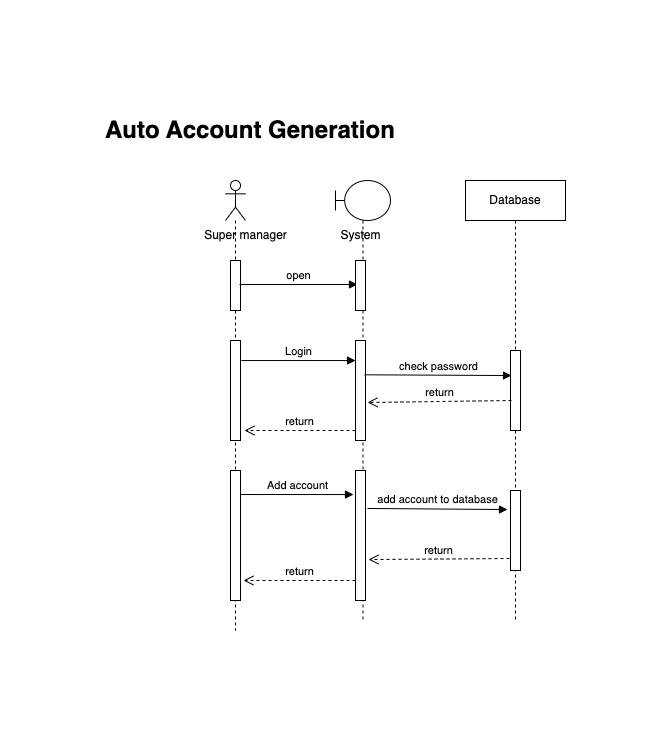

The diagram above was exported from draw.io. Its source (the exported page's mxGraphModel, read from the mxfile embedded in the PNG):
<mxGraphModel dx="1754" dy="919" grid="1" gridSize="10" guides="1" tooltips="1" connect="1" arrows="1" fold="1" page="1" pageScale="1" pageWidth="850" pageHeight="1100" math="0" shadow="0">
  <root>
    <mxCell id="0" />
    <mxCell id="1" parent="0" />
    <mxCell id="r2Q0yFgpOkycOFByr0iv-7" value="" style="shape=umlLifeline;participant=umlActor;perimeter=lifelinePerimeter;whiteSpace=wrap;html=1;container=1;collapsible=0;recursiveResize=0;verticalAlign=top;spacingTop=36;outlineConnect=0;" parent="1" vertex="1">
      <mxGeometry x="245" y="110" width="20" height="450" as="geometry" />
    </mxCell>
    <mxCell id="r2Q0yFgpOkycOFByr0iv-8" value="" style="html=1;points=[];perimeter=orthogonalPerimeter;" parent="r2Q0yFgpOkycOFByr0iv-7" vertex="1">
      <mxGeometry x="5" y="80" width="10" height="50" as="geometry" />
    </mxCell>
    <mxCell id="r2Q0yFgpOkycOFByr0iv-14" value="" style="html=1;points=[];perimeter=orthogonalPerimeter;" parent="r2Q0yFgpOkycOFByr0iv-7" vertex="1">
      <mxGeometry x="5" y="160" width="10" height="100" as="geometry" />
    </mxCell>
    <mxCell id="r2Q0yFgpOkycOFByr0iv-23" value="" style="html=1;points=[];perimeter=orthogonalPerimeter;" parent="r2Q0yFgpOkycOFByr0iv-7" vertex="1">
      <mxGeometry x="5" y="290" width="10" height="130" as="geometry" />
    </mxCell>
    <mxCell id="r2Q0yFgpOkycOFByr0iv-9" value="open" style="html=1;verticalAlign=bottom;endArrow=block;rounded=0;exitX=0.9;exitY=0.48;exitDx=0;exitDy=0;exitPerimeter=0;entryX=0.2;entryY=0.48;entryDx=0;entryDy=0;entryPerimeter=0;" parent="1" source="r2Q0yFgpOkycOFByr0iv-8" target="r2Q0yFgpOkycOFByr0iv-13" edge="1">
      <mxGeometry width="80" relative="1" as="geometry">
        <mxPoint x="275" y="220" as="sourcePoint" />
        <mxPoint x="355" y="214" as="targetPoint" />
      </mxGeometry>
    </mxCell>
    <mxCell id="r2Q0yFgpOkycOFByr0iv-11" value="" style="shape=umlLifeline;participant=umlBoundary;perimeter=lifelinePerimeter;whiteSpace=wrap;html=1;container=1;collapsible=0;recursiveResize=0;verticalAlign=top;spacingTop=36;outlineConnect=0;" parent="1" vertex="1">
      <mxGeometry x="355" y="110" width="55" height="440" as="geometry" />
    </mxCell>
    <mxCell id="r2Q0yFgpOkycOFByr0iv-13" value="" style="html=1;points=[];perimeter=orthogonalPerimeter;" parent="r2Q0yFgpOkycOFByr0iv-11" vertex="1">
      <mxGeometry x="20" y="80" width="10" height="50" as="geometry" />
    </mxCell>
    <mxCell id="r2Q0yFgpOkycOFByr0iv-16" value="" style="html=1;points=[];perimeter=orthogonalPerimeter;" parent="r2Q0yFgpOkycOFByr0iv-11" vertex="1">
      <mxGeometry x="20" y="160" width="10" height="100" as="geometry" />
    </mxCell>
    <mxCell id="r2Q0yFgpOkycOFByr0iv-24" value="" style="html=1;points=[];perimeter=orthogonalPerimeter;" parent="r2Q0yFgpOkycOFByr0iv-11" vertex="1">
      <mxGeometry x="20" y="290" width="10" height="130" as="geometry" />
    </mxCell>
    <mxCell id="r2Q0yFgpOkycOFByr0iv-12" value="System" style="text;html=1;align=center;verticalAlign=middle;resizable=0;points=[];autosize=1;strokeColor=none;fillColor=none;" parent="r2Q0yFgpOkycOFByr0iv-11" vertex="1">
      <mxGeometry x="-5" y="40" width="60" height="30" as="geometry" />
    </mxCell>
    <mxCell id="r2Q0yFgpOkycOFByr0iv-15" value="Login" style="html=1;verticalAlign=bottom;endArrow=block;rounded=0;exitX=1.1;exitY=0.513;exitDx=0;exitDy=0;exitPerimeter=0;" parent="1" edge="1">
      <mxGeometry width="80" relative="1" as="geometry">
        <mxPoint x="261" y="290.03999999999996" as="sourcePoint" />
        <mxPoint x="375" y="290.03999999999996" as="targetPoint" />
      </mxGeometry>
    </mxCell>
    <mxCell id="r2Q0yFgpOkycOFByr0iv-18" value="Database" style="shape=umlLifeline;perimeter=lifelinePerimeter;whiteSpace=wrap;html=1;container=1;collapsible=0;recursiveResize=0;outlineConnect=0;" parent="1" vertex="1">
      <mxGeometry x="485" y="110" width="100" height="440" as="geometry" />
    </mxCell>
    <mxCell id="r2Q0yFgpOkycOFByr0iv-20" value="" style="html=1;points=[];perimeter=orthogonalPerimeter;" parent="r2Q0yFgpOkycOFByr0iv-18" vertex="1">
      <mxGeometry x="45" y="170" width="10" height="80" as="geometry" />
    </mxCell>
    <mxCell id="r2Q0yFgpOkycOFByr0iv-26" value="" style="html=1;points=[];perimeter=orthogonalPerimeter;" parent="r2Q0yFgpOkycOFByr0iv-18" vertex="1">
      <mxGeometry x="45" y="310" width="10" height="80" as="geometry" />
    </mxCell>
    <mxCell id="r2Q0yFgpOkycOFByr0iv-19" value="check password" style="html=1;verticalAlign=bottom;endArrow=block;rounded=0;exitX=0.9;exitY=0.263;exitDx=0;exitDy=0;exitPerimeter=0;entryX=0.1;entryY=0.213;entryDx=0;entryDy=0;entryPerimeter=0;" parent="1" edge="1">
      <mxGeometry width="80" relative="1" as="geometry">
        <mxPoint x="384" y="304.29999999999995" as="sourcePoint" />
        <mxPoint x="531" y="305.03999999999996" as="targetPoint" />
      </mxGeometry>
    </mxCell>
    <mxCell id="r2Q0yFgpOkycOFByr0iv-21" value="return" style="html=1;verticalAlign=bottom;endArrow=open;dashed=1;endSize=8;rounded=0;entryX=1.2;entryY=0.72;entryDx=0;entryDy=0;entryPerimeter=0;exitX=0.1;exitY=0.75;exitDx=0;exitDy=0;exitPerimeter=0;" parent="1" edge="1">
      <mxGeometry relative="1" as="geometry">
        <mxPoint x="531" y="330" as="sourcePoint" />
        <mxPoint x="387" y="332" as="targetPoint" />
      </mxGeometry>
    </mxCell>
    <mxCell id="r2Q0yFgpOkycOFByr0iv-22" value="return" style="html=1;verticalAlign=bottom;endArrow=open;dashed=1;endSize=8;rounded=0;entryX=1.4;entryY=0.9;entryDx=0;entryDy=0;entryPerimeter=0;" parent="1" target="r2Q0yFgpOkycOFByr0iv-14" edge="1">
      <mxGeometry relative="1" as="geometry">
        <mxPoint x="375" y="360" as="sourcePoint" />
        <mxPoint x="275" y="370" as="targetPoint" />
      </mxGeometry>
    </mxCell>
    <mxCell id="r2Q0yFgpOkycOFByr0iv-25" value="Add account" style="html=1;verticalAlign=bottom;endArrow=block;rounded=0;exitX=1;exitY=0.277;exitDx=0;exitDy=0;exitPerimeter=0;entryX=-0.2;entryY=0.185;entryDx=0;entryDy=0;entryPerimeter=0;" parent="1" target="r2Q0yFgpOkycOFByr0iv-24" edge="1">
      <mxGeometry width="80" relative="1" as="geometry">
        <mxPoint x="260" y="424.01" as="sourcePoint" />
        <mxPoint x="365" y="423" as="targetPoint" />
      </mxGeometry>
    </mxCell>
    <mxCell id="r2Q0yFgpOkycOFByr0iv-27" value="add account to database" style="html=1;verticalAlign=bottom;endArrow=block;rounded=0;exitX=1.2;exitY=0.292;exitDx=0;exitDy=0;exitPerimeter=0;entryX=-0.3;entryY=0.238;entryDx=0;entryDy=0;entryPerimeter=0;" parent="1" source="r2Q0yFgpOkycOFByr0iv-24" target="r2Q0yFgpOkycOFByr0iv-26" edge="1">
      <mxGeometry width="80" relative="1" as="geometry">
        <mxPoint x="645" y="430" as="sourcePoint" />
        <mxPoint x="725" y="430" as="targetPoint" />
      </mxGeometry>
    </mxCell>
    <mxCell id="r2Q0yFgpOkycOFByr0iv-28" value="return" style="html=1;verticalAlign=bottom;endArrow=open;dashed=1;endSize=8;rounded=0;exitX=-0.1;exitY=0.85;exitDx=0;exitDy=0;exitPerimeter=0;entryX=1.3;entryY=0.685;entryDx=0;entryDy=0;entryPerimeter=0;" parent="1" source="r2Q0yFgpOkycOFByr0iv-26" target="r2Q0yFgpOkycOFByr0iv-24" edge="1">
      <mxGeometry relative="1" as="geometry">
        <mxPoint x="485" y="490" as="sourcePoint" />
        <mxPoint x="405" y="490" as="targetPoint" />
      </mxGeometry>
    </mxCell>
    <mxCell id="r2Q0yFgpOkycOFByr0iv-29" value="return" style="html=1;verticalAlign=bottom;endArrow=open;dashed=1;endSize=8;rounded=0;entryX=1.3;entryY=0.846;entryDx=0;entryDy=0;entryPerimeter=0;" parent="1" target="r2Q0yFgpOkycOFByr0iv-23" edge="1">
      <mxGeometry relative="1" as="geometry">
        <mxPoint x="375" y="510" as="sourcePoint" />
        <mxPoint x="275" y="510" as="targetPoint" />
      </mxGeometry>
    </mxCell>
    <mxCell id="r2Q0yFgpOkycOFByr0iv-33" value="Super manager" style="text;html=1;align=center;verticalAlign=middle;resizable=0;points=[];autosize=1;strokeColor=none;fillColor=none;" parent="1" vertex="1">
      <mxGeometry x="210" y="150" width="110" height="30" as="geometry" />
    </mxCell>
    <mxCell id="DlaTrQFw7roan-R4fTKh-1" value="&lt;h1&gt;Auto Account Generation&lt;/h1&gt;" style="text;html=1;strokeColor=none;fillColor=none;spacing=5;spacingTop=-20;whiteSpace=wrap;overflow=hidden;rounded=0;" parent="1" vertex="1">
      <mxGeometry x="120" y="40" width="340" height="40" as="geometry" />
    </mxCell>
  </root>
</mxGraphModel>